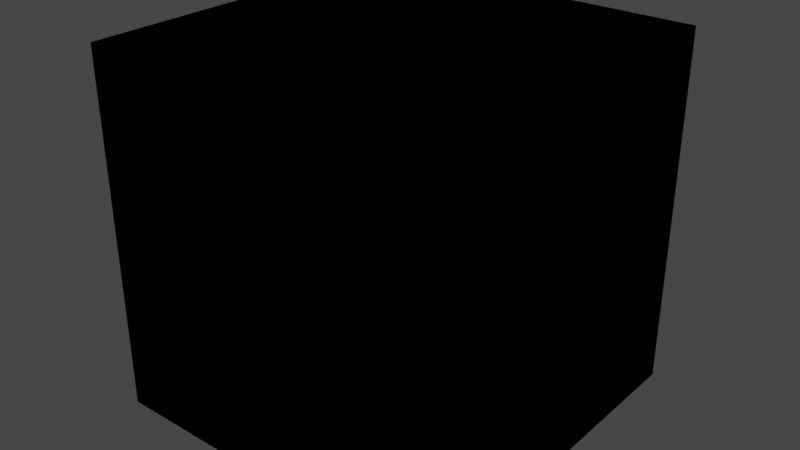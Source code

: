 # Source: Honkai_Impact_3.blend  (saved by Blender 3.6.13; exported with 4.5.12 LTS)
import bpy
from mathutils import Matrix  # noqa: F401  (used for matrix-valued properties, if any)

bpy.ops.wm.read_factory_settings(use_empty=True)
scene = bpy.context.scene
scene.name = 'Scene'

# ---- collections
col_idv_lvoxx_ls_cherry_external_michos_honkai_impact_3 = bpy.data.collections.new('idv.lvoxx.ls.cherry.external.michos.honkai-impact-3'); scene.collection.children.link(col_idv_lvoxx_ls_cherry_external_michos_honkai_impact_3)

# ---- materials (node trees are filled in below, after node groups)
mat_honkai_impact_3_honkai_impact_3 = bpy.data.materials.new('honkai-impact-3.Honkai_Impact_3')
mat_honkai_impact_3_honkai_impact_3.alpha_threshold = 0.0
mat_honkai_impact_3_honkai_impact_3.use_transparent_shadow = False
mat_honkai_impact_3_honkai_impact_3.roughness = 0.5
mat_honkai_impact_3_honkai_impact_3.line_color = (0.0, 0.0, 0.0, 1.0)

# ---- node groups
ng_seperate_lightmap = bpy.data.node_groups.new('Seperate Lightmap', 'ShaderNodeTree')
_N = ng_seperate_lightmap.nodes; _L = ng_seperate_lightmap.links
ng_hi3__seperate_head_lightmap = bpy.data.node_groups.new('HI3: Seperate Head Lightmap', 'ShaderNodeTree')
_s = ng_hi3__seperate_head_lightmap.interface.new_socket(name='Shadow', in_out='OUTPUT', socket_type='NodeSocketFloat')
_s = ng_hi3__seperate_head_lightmap.interface.new_socket(name='See-Through', in_out='OUTPUT', socket_type='NodeSocketFloat')
_s = ng_hi3__seperate_head_lightmap.interface.new_socket(name='Lightmap', in_out='INPUT', socket_type='NodeSocketColor')
_s.default_value = (1.0, 1.0, 1.0, 1.0)
_s.hide_value = True
_N = ng_hi3__seperate_head_lightmap.nodes; _L = ng_hi3__seperate_head_lightmap.links
n0 = _N.new('NodeGroupInput'); n0.name = 'Group Input'; n0.location = (-250, -95)
n1 = _N.new('ShaderNodeGroup'); n1.name = 'Group'; n1.location = (0, 0)
n1.node_tree = ng_seperate_lightmap
n2 = _N.new('ShaderNodeInvert'); n2.name = 'Invert Color'; n2.location = (413, -99)
n2.inputs[0].default_value = 0.0
n3 = _N.new('NodeGroupOutput'); n3.name = 'Group Output'; n3.location = (807, -1)
_L.new(n0.outputs[0], n1.inputs[0])
_L.new(n1.outputs[0], n3.inputs[1])
_L.new(n2.outputs[0], n3.inputs[0])
_L.new(n1.outputs[1], n2.inputs[1])
n3.is_active_output = True
ng_hi3__seperate_hair_lightmap = bpy.data.node_groups.new('HI3: Seperate Hair Lightmap', 'ShaderNodeTree')
_s = ng_hi3__seperate_hair_lightmap.interface.new_socket(name='Shadow', in_out='OUTPUT', socket_type='NodeSocketFloat')
_s.hide_value = True
_s = ng_hi3__seperate_hair_lightmap.interface.new_socket(name='Highlight', in_out='OUTPUT', socket_type='NodeSocketFloat')
_s.hide_value = True
_s = ng_hi3__seperate_hair_lightmap.interface.new_socket(name='Lightmap', in_out='INPUT', socket_type='NodeSocketColor')
_s.default_value = (1.0, 1.0, 1.0, 1.0)
_s.hide_value = True
_N = ng_hi3__seperate_hair_lightmap.nodes; _L = ng_hi3__seperate_hair_lightmap.links
n0 = _N.new('NodeGroupInput'); n0.name = 'Group Input'; n0.location = (-250, -95)
n1 = _N.new('NodeGroupOutput'); n1.name = 'Group Output'; n1.location = (683, 0)
n2 = _N.new('ShaderNodeGroup'); n2.name = 'Group'; n2.location = (0, 0)
n2.node_tree = ng_seperate_lightmap
n3 = _N.new('ShaderNodeMath'); n3.name = 'Math.002'; n3.location = (472, 99)
n3.operation = 'GREATER_THAN'
n3.inputs[1].default_value = 0.1
_L.new(n0.outputs[0], n2.inputs[0])
_L.new(n2.outputs[2], n1.inputs[1])
_L.new(n3.outputs[0], n1.inputs[0])
_L.new(n2.outputs[1], n3.inputs[0])
n1.is_active_output = True
ng_hi3__seperate_body_lightmap = bpy.data.node_groups.new('HI3: Seperate Body Lightmap', 'ShaderNodeTree')
_s = ng_hi3__seperate_body_lightmap.interface.new_socket(name='Metal', in_out='OUTPUT', socket_type='NodeSocketFloat')
_s = ng_hi3__seperate_body_lightmap.interface.new_socket(name='Shadow', in_out='OUTPUT', socket_type='NodeSocketFloat')
_s = ng_hi3__seperate_body_lightmap.interface.new_socket(name='Lightmap', in_out='INPUT', socket_type='NodeSocketColor')
_s.default_value = (1.0, 1.0, 1.0, 1.0)
_s.hide_value = True
_N = ng_hi3__seperate_body_lightmap.nodes; _L = ng_hi3__seperate_body_lightmap.links
n0 = _N.new('ShaderNodeMath'); n0.name = 'Math'; n0.location = (198, 148)
n0.operation = 'GREATER_THAN'
n1 = _N.new('NodeGroupInput'); n1.name = 'Group Input'; n1.location = (-250, -95)
n2 = _N.new('ShaderNodeGroup'); n2.name = 'Group'; n2.location = (0, 0)
n2.node_tree = ng_seperate_lightmap
n3 = _N.new('ShaderNodeMath'); n3.name = 'Math.001'; n3.location = (193, -232)
n3.operation = 'MULTIPLY'
n3.inputs[1].default_value = 10.0
n4 = _N.new('ShaderNodeMath'); n4.name = 'Math.002'; n4.location = (404, -228)
n4.operation = 'GREATER_THAN'
n4.inputs[1].default_value = 0.02
n5 = _N.new('NodeGroupOutput'); n5.name = 'Group Output'; n5.location = (683, 0)
_L.new(n1.outputs[0], n2.inputs[0])
_L.new(n2.outputs[0], n0.inputs[0])
_L.new(n2.outputs[2], n0.inputs[1])
_L.new(n0.outputs[0], n5.inputs[0])
_L.new(n2.outputs[1], n3.inputs[0])
_L.new(n3.outputs[0], n4.inputs[0])
_L.new(n4.outputs[0], n5.inputs[1])
n5.is_active_output = True
ng_hi3__seperate_head_colormap = bpy.data.node_groups.new('HI3: Seperate Head Colormap', 'ShaderNodeTree')
_s = ng_hi3__seperate_head_colormap.interface.new_socket(name='Blush', in_out='OUTPUT', socket_type='NodeSocketFloat')
_s = ng_hi3__seperate_head_colormap.interface.new_socket(name='Mood Down', in_out='OUTPUT', socket_type='NodeSocketFloat')
_s = ng_hi3__seperate_head_colormap.interface.new_socket(name='Lightmap', in_out='INPUT', socket_type='NodeSocketColor')
_s.default_value = (1.0, 1.0, 1.0, 1.0)
_s.hide_value = True
_N = ng_hi3__seperate_head_colormap.nodes; _L = ng_hi3__seperate_head_colormap.links
n0 = _N.new('NodeGroupInput'); n0.name = 'Group Input'; n0.location = (-250, -95)
n1 = _N.new('ShaderNodeGroup'); n1.name = 'Group'; n1.location = (0, 0)
n1.node_tree = ng_seperate_lightmap
n2 = _N.new('NodeGroupOutput'); n2.name = 'Group Output'; n2.location = (682, -6)
_L.new(n0.outputs[0], n1.inputs[0])
_L.new(n1.outputs[1], n2.inputs[1])
_L.new(n1.outputs[0], n2.inputs[0])
n2.is_active_output = True
ng_add_fake_bright_color = bpy.data.node_groups.new('Add Fake Bright Color', 'ShaderNodeTree')
_N = ng_add_fake_bright_color.nodes; _L = ng_add_fake_bright_color.links
ng_hi3__add_color_from_colormap = bpy.data.node_groups.new('HI3: Add Color From Colormap', 'ShaderNodeTree')
_s = ng_hi3__add_color_from_colormap.interface.new_socket(name='Color', in_out='OUTPUT', socket_type='NodeSocketColor')
_s.default_value = (0.0, 0.0, 0.0, 0.0)
_s = ng_hi3__add_color_from_colormap.interface.new_socket(name='Original Color', in_out='INPUT', socket_type='NodeSocketColor')
_s.default_value = (1.0, 1.0, 1.0, 1.0)
_s.hide_value = True
_s = ng_hi3__add_color_from_colormap.interface.new_socket(name='Factor', in_out='INPUT', socket_type='NodeSocketFloat')
_s.subtype = 'FACTOR'
_s.min_value = 0.0
_s.max_value = 1.0
_s = ng_hi3__add_color_from_colormap.interface.new_socket(name='Bright Mask', in_out='INPUT', socket_type='NodeSocketFloat')
_s.subtype = 'FACTOR'
_s.min_value = 0.0
_s.max_value = 1.0
_s.hide_value = True
_s = ng_hi3__add_color_from_colormap.interface.new_socket(name='Bright Color', in_out='INPUT', socket_type='NodeSocketColor')
_s.default_value = (1.0, 1.0, 1.0, 1.0)
_N = ng_hi3__add_color_from_colormap.nodes; _L = ng_hi3__add_color_from_colormap.links
n0 = _N.new('NodeGroupInput'); n0.name = 'Group Input'; n0.location = (-225, -53)
n1 = _N.new('ShaderNodeGroup'); n1.name = 'Group'; n1.location = (0, 0)
n1.node_tree = ng_add_fake_bright_color
n2 = _N.new('NodeGroupOutput'); n2.name = 'Group Output'; n2.location = (190, 0)
_L.new(n0.outputs[0], n1.inputs[0])
_L.new(n0.outputs[2], n1.inputs[2])
_L.new(n0.outputs[3], n1.inputs[3])
_L.new(n1.outputs[0], n2.inputs[0])
_L.new(n0.outputs[1], n1.inputs[1])
n2.is_active_output = True
ng_add_fake_shadow_color = bpy.data.node_groups.new('Add Fake Shadow Color', 'ShaderNodeTree')
_N = ng_add_fake_shadow_color.nodes; _L = ng_add_fake_shadow_color.links
ng_hi3__add_shadow_from_lightmap = bpy.data.node_groups.new('HI3: Add Shadow From Lightmap', 'ShaderNodeTree')
_s = ng_hi3__add_shadow_from_lightmap.interface.new_socket(name='Color', in_out='OUTPUT', socket_type='NodeSocketColor')
_s.default_value = (0.0, 0.0, 0.0, 0.0)
_s = ng_hi3__add_shadow_from_lightmap.interface.new_socket(name='Original Color', in_out='INPUT', socket_type='NodeSocketColor')
_s.default_value = (1.0, 1.0, 1.0, 1.0)
_s.hide_value = True
_s = ng_hi3__add_shadow_from_lightmap.interface.new_socket(name='Shadow', in_out='INPUT', socket_type='NodeSocketFloat')
_s.subtype = 'FACTOR'
_s.min_value = 0.0
_s.max_value = 1.0
_s = ng_hi3__add_shadow_from_lightmap.interface.new_socket(name='Shadow Color', in_out='INPUT', socket_type='NodeSocketColor')
_s.default_value = (1.0, 1.0, 1.0, 1.0)
_N = ng_hi3__add_shadow_from_lightmap.nodes; _L = ng_hi3__add_shadow_from_lightmap.links
n0 = _N.new('NodeGroupOutput'); n0.name = 'Group Output'; n0.location = (190, 0)
n1 = _N.new('ShaderNodeGroup'); n1.name = 'Group'; n1.location = (0, 0)
n1.node_tree = ng_add_fake_shadow_color
n1.inputs[1].default_value = 0.0
n2 = _N.new('NodeGroupInput'); n2.name = 'Group Input'; n2.location = (-200, -51)
_L.new(n2.outputs[0], n1.inputs[0])
_L.new(n2.outputs[1], n1.inputs[2])
_L.new(n2.outputs[2], n1.inputs[3])
_L.new(n1.outputs[0], n0.inputs[0])
n0.is_active_output = True
ng_set_color_from_lightmap = bpy.data.node_groups.new('Set Color From LightMap', 'ShaderNodeTree')
_N = ng_set_color_from_lightmap.nodes; _L = ng_set_color_from_lightmap.links
ng_hi3__body_color_from_lightmap = bpy.data.node_groups.new('HI3: Body Color From Lightmap', 'ShaderNodeTree')
_s = ng_hi3__body_color_from_lightmap.interface.new_socket(name='Color Map', in_out='OUTPUT', socket_type='NodeSocketColor')
_s.default_value = (0.0, 0.0, 0.0, 0.0)
_s = ng_hi3__body_color_from_lightmap.interface.new_socket(name='Lighmap Alpha', in_out='INPUT', socket_type='NodeSocketFloat')
_s.min_value = 0.0
_s.max_value = 1.0
_s = ng_hi3__body_color_from_lightmap.interface.new_socket(name='Map 1', in_out='INPUT', socket_type='NodeSocketColor')
_s = ng_hi3__body_color_from_lightmap.interface.new_socket(name='Map 2', in_out='INPUT', socket_type='NodeSocketColor')
_s = ng_hi3__body_color_from_lightmap.interface.new_socket(name='Map 3', in_out='INPUT', socket_type='NodeSocketColor')
_s = ng_hi3__body_color_from_lightmap.interface.new_socket(name='Map 4', in_out='INPUT', socket_type='NodeSocketColor')
_s = ng_hi3__body_color_from_lightmap.interface.new_socket(name='Map 5', in_out='INPUT', socket_type='NodeSocketColor')
_s = ng_hi3__body_color_from_lightmap.interface.new_socket(name='Range 1', in_out='INPUT', socket_type='NodeSocketFloat')
_s.subtype = 'FACTOR'
_s.default_value = 0.1
_s.min_value = 0.0
_s.max_value = 1.0
_s = ng_hi3__body_color_from_lightmap.interface.new_socket(name='Range 2', in_out='INPUT', socket_type='NodeSocketFloat')
_s.subtype = 'FACTOR'
_s.default_value = 0.3
_s.min_value = 0.0
_s.max_value = 1.0
_s = ng_hi3__body_color_from_lightmap.interface.new_socket(name='Range 3', in_out='INPUT', socket_type='NodeSocketFloat')
_s.subtype = 'FACTOR'
_s.default_value = 0.45
_s.min_value = 0.0
_s.max_value = 1.0
_s = ng_hi3__body_color_from_lightmap.interface.new_socket(name='Range 4', in_out='INPUT', socket_type='NodeSocketFloat')
_s.subtype = 'FACTOR'
_s.default_value = 0.7
_s.min_value = 0.0
_s.max_value = 1.0
_N = ng_hi3__body_color_from_lightmap.nodes; _L = ng_hi3__body_color_from_lightmap.links
n0 = _N.new('NodeGroupOutput'); n0.name = 'Group Output'; n0.location = (190, 0)
n1 = _N.new('ShaderNodeGroup'); n1.name = 'Group.001'; n1.location = (0, 0)
n1.node_tree = ng_set_color_from_lightmap
n2 = _N.new('NodeGroupInput'); n2.name = 'Group Input'; n2.location = (-200, -54)
_L.new(n2.outputs[0], n1.inputs[0])
_L.new(n2.outputs[1], n1.inputs[1])
_L.new(n2.outputs[2], n1.inputs[2])
_L.new(n2.outputs[3], n1.inputs[3])
_L.new(n2.outputs[4], n1.inputs[4])
_L.new(n2.outputs[5], n1.inputs[5])
_L.new(n2.outputs[6], n1.inputs[6])
_L.new(n2.outputs[7], n1.inputs[7])
_L.new(n2.outputs[8], n1.inputs[8])
_L.new(n2.outputs[9], n1.inputs[9])
_L.new(n1.outputs[0], n0.inputs[0])
n0.is_active_output = True
ng_add_outline_from_lightmap = bpy.data.node_groups.new('Add Outline From Lightmap', 'ShaderNodeTree')
_N = ng_add_outline_from_lightmap.nodes; _L = ng_add_outline_from_lightmap.links
ng_hi3__add_outline_from_lightmap = bpy.data.node_groups.new('HI3: Add Outline From Lightmap', 'ShaderNodeTree')
_s = ng_hi3__add_outline_from_lightmap.interface.new_socket(name='Outline', in_out='OUTPUT', socket_type='NodeSocketShader')
_s = ng_hi3__add_outline_from_lightmap.interface.new_socket(name='Lighmap Alpha', in_out='INPUT', socket_type='NodeSocketFloat')
_s.min_value = 0.0
_s.max_value = 1.0
_s = ng_hi3__add_outline_from_lightmap.interface.new_socket(name='Map 1', in_out='INPUT', socket_type='NodeSocketColor')
_s = ng_hi3__add_outline_from_lightmap.interface.new_socket(name='Map 2', in_out='INPUT', socket_type='NodeSocketColor')
_s = ng_hi3__add_outline_from_lightmap.interface.new_socket(name='Map 3', in_out='INPUT', socket_type='NodeSocketColor')
_s = ng_hi3__add_outline_from_lightmap.interface.new_socket(name='Map 4', in_out='INPUT', socket_type='NodeSocketColor')
_s = ng_hi3__add_outline_from_lightmap.interface.new_socket(name='Map 5', in_out='INPUT', socket_type='NodeSocketColor')
_s = ng_hi3__add_outline_from_lightmap.interface.new_socket(name='Range 1', in_out='INPUT', socket_type='NodeSocketFloat')
_s.subtype = 'FACTOR'
_s.default_value = 0.1
_s.min_value = 0.0
_s.max_value = 1.0
_s = ng_hi3__add_outline_from_lightmap.interface.new_socket(name='Range 2', in_out='INPUT', socket_type='NodeSocketFloat')
_s.subtype = 'FACTOR'
_s.default_value = 0.3
_s.min_value = 0.0
_s.max_value = 1.0
_s = ng_hi3__add_outline_from_lightmap.interface.new_socket(name='Range 3', in_out='INPUT', socket_type='NodeSocketFloat')
_s.subtype = 'FACTOR'
_s.default_value = 0.45
_s.min_value = 0.0
_s.max_value = 1.0
_s = ng_hi3__add_outline_from_lightmap.interface.new_socket(name='Range 4', in_out='INPUT', socket_type='NodeSocketFloat')
_s.subtype = 'FACTOR'
_s.default_value = 0.7
_s.min_value = 0.0
_s.max_value = 1.0
_N = ng_hi3__add_outline_from_lightmap.nodes; _L = ng_hi3__add_outline_from_lightmap.links
n0 = _N.new('NodeGroupOutput'); n0.name = 'Group Output'; n0.location = (329, 147)
n1 = _N.new('NodeGroupInput'); n1.name = 'Group Input'; n1.location = (-117, 92)
n2 = _N.new('ShaderNodeGroup'); n2.name = 'Group'; n2.location = (139, 147)
n2.node_tree = ng_add_outline_from_lightmap
_L.new(n1.outputs[0], n2.inputs[0])
_L.new(n1.outputs[1], n2.inputs[1])
_L.new(n1.outputs[2], n2.inputs[2])
_L.new(n1.outputs[3], n2.inputs[3])
_L.new(n1.outputs[4], n2.inputs[4])
_L.new(n1.outputs[5], n2.inputs[5])
_L.new(n1.outputs[6], n2.inputs[6])
_L.new(n1.outputs[7], n2.inputs[7])
_L.new(n1.outputs[8], n2.inputs[8])
_L.new(n1.outputs[9], n2.inputs[9])
_L.new(n2.outputs[0], n0.inputs[0])
n0.is_active_output = True

# ---- material node trees
mat_honkai_impact_3_honkai_impact_3.use_nodes = True; mat_honkai_impact_3_honkai_impact_3.node_tree.nodes.clear()
_N = mat_honkai_impact_3_honkai_impact_3.node_tree.nodes; _L = mat_honkai_impact_3_honkai_impact_3.node_tree.links
n0 = _N.new('ShaderNodeOutputMaterial'); n0.name = 'Material Output'; n0.location = (300, 300)
n1 = _N.new('ShaderNodeGroup'); n1.name = 'Group.004'; n1.location = (-390, 710)
n1.width = 217
n1.node_tree = ng_hi3__seperate_head_lightmap
n1.inputs[0].default_value = (1.0, 1.0, 1.0, 1.0)
n2 = _N.new('ShaderNodeGroup'); n2.name = 'Group.005'; n2.location = (114, 559)
n2.width = 208
n2.node_tree = ng_hi3__seperate_hair_lightmap
n2.inputs[0].default_value = (1.0, 1.0, 1.0, 1.0)
n3 = _N.new('ShaderNodeGroup'); n3.name = 'Group.002'; n3.location = (-138, 559)
n3.width = 208
n3.node_tree = ng_hi3__seperate_body_lightmap
n3.inputs[0].default_value = (1.0, 1.0, 1.0, 1.0)
n4 = _N.new('ShaderNodeGroup'); n4.name = 'Group.003'; n4.location = (-396, 559)
n4.width = 229
n4.node_tree = ng_hi3__seperate_head_colormap
n4.inputs[0].default_value = (1.0, 1.0, 1.0, 1.0)
n5 = _N.new('ShaderNodeGroup'); n5.name = 'Group.007'; n5.location = (-310, 364)
n5.width = 225
n5.node_tree = ng_hi3__add_color_from_colormap
n5.inputs[0].default_value = (1.0, 1.0, 1.0, 1.0)
n5.inputs[1].default_value = 0.0
n5.inputs[2].default_value = 0.0
n5.inputs[3].default_value = (1.0, 1.0, 1.0, 1.0)
n6 = _N.new('ShaderNodeGroup'); n6.name = 'Group.006'; n6.location = (-599, 362)
n6.width = 227
n6.node_tree = ng_hi3__add_shadow_from_lightmap
n6.inputs[0].default_value = (1.0, 1.0, 1.0, 1.0)
n6.inputs[1].default_value = 0.0
n6.inputs[2].default_value = (1.0, 1.0, 1.0, 1.0)
n7 = _N.new('ShaderNodeGroup'); n7.name = 'Group.001'; n7.location = (-10, 371)
n7.width = 190
n7.node_tree = ng_hi3__body_color_from_lightmap
n7.inputs[0].default_value = 0.0
n7.inputs[1].default_value = (0.0, 0.0, 0.0, 1.0)
n7.inputs[2].default_value = (0.0, 0.0, 0.0, 1.0)
n7.inputs[3].default_value = (0.0, 0.0, 0.0, 1.0)
n7.inputs[4].default_value = (0.0, 0.0, 0.0, 1.0)
n7.inputs[5].default_value = (0.0, 0.0, 0.0, 1.0)
n7.inputs[6].default_value = 0.1
n7.inputs[7].default_value = 0.3
n7.inputs[8].default_value = 0.45
n7.inputs[9].default_value = 0.7
n8 = _N.new('ShaderNodeGroup'); n8.name = 'Group'; n8.location = (-247, 184)
n8.node_tree = ng_hi3__add_outline_from_lightmap
n8.inputs[0].default_value = 0.0
n8.inputs[1].default_value = (0.0, 0.0, 0.0, 1.0)
n8.inputs[2].default_value = (0.0, 0.0, 0.0, 1.0)
n8.inputs[3].default_value = (0.0, 0.0, 0.0, 1.0)
n8.inputs[4].default_value = (0.0, 0.0, 0.0, 1.0)
n8.inputs[5].default_value = (0.0, 0.0, 0.0, 1.0)
n8.inputs[6].default_value = 0.1
n8.inputs[7].default_value = 0.3
n8.inputs[8].default_value = 0.45
n8.inputs[9].default_value = 0.7
n0.is_active_output = True

# ---- world
world_world = bpy.data.worlds.new('World'); scene.world = world_world
world_world.use_nodes = True; world_world.node_tree.nodes.clear()
_N = world_world.node_tree.nodes; _L = world_world.node_tree.links
n0 = _N.new('ShaderNodeOutputWorld'); n0.name = 'World Output'; n0.location = (300, 300)
n1 = _N.new('ShaderNodeBackground'); n1.name = 'Background'; n1.location = (10, 300)
n1.inputs[0].default_value = (0.05088, 0.05088, 0.05088, 1.0)
_L.new(n1.outputs[0], n0.inputs[0])
n0.is_active_output = True
world_world.color = (0.05088, 0.05088, 0.05088)
world_world.use_sun_shadow = False
world_world.sun_shadow_jitter_overblur = 0.0

# ---- meshes
me_cube = bpy.data.meshes.new('Cube')
me_cube.from_pydata([(1.0, 1.0, 1.0), (1.0, 1.0, -1.0), (1.0, -1.0, 1.0), (1.0, -1.0, -1.0), (-1.0, 1.0, 1.0), (-1.0, 1.0, -1.0), (-1.0, -1.0, 1.0), (-1.0, -1.0, -1.0)], [], [(0, 4, 6, 2), (3, 2, 6, 7), (7, 6, 4, 5), (5, 1, 3, 7), (1, 0, 2, 3), (5, 4, 0, 1)])
_uv = me_cube.uv_layers.new(name='UVMap')
_uv.uv.foreach_set('vector', [0.625, 0.5, 0.875, 0.5, 0.875, 0.75, 0.625, 0.75, 0.375, 0.75, 0.625, 0.75, 0.625, 1.0, 0.375, 1.0, 0.375, 0.0, 0.625, 0.0, 0.625, 0.25, 0.375, 0.25, 0.125, 0.5, 0.375, 0.5, 0.375, 0.75, 0.125, 0.75, 0.375, 0.5, 0.625, 0.5, 0.625, 0.75, 0.375, 0.75, 0.375, 0.25, 0.625, 0.25, 0.625, 0.5, 0.375, 0.5])
me_cube.materials.append(mat_honkai_impact_3_honkai_impact_3)
me_cube.use_mirror_vertex_groups = False
me_cube.update()

# ---- objects
ob_honkai_impact_3 = bpy.data.objects.new('Honkai_Impact_3', me_cube)

# ---- transforms, parenting, visibility, modifiers, constraints
ob_honkai_impact_3.location = (0.0, 0.0, 0.0)
ob_honkai_impact_3.lock_rotations_4d = False
ob_honkai_impact_3.empty_display_type = 'ARROWS'
ob_honkai_impact_3.lineart.crease_threshold = 0.0

# ---- collection membership
col_idv_lvoxx_ls_cherry_external_michos_honkai_impact_3.objects.link(ob_honkai_impact_3)

# ---- scene / render settings (as saved in the file)
scene.frame_start = 1; scene.frame_end = 250; scene.frame_set(1)
scene.render.engine = 'BLENDER_EEVEE_NEXT'
scene.cycles.sampling_pattern = 'TABULATED_SOBOL'
scene.view_settings.view_transform = 'Filmic'
bpy.context.view_layer.update()

# ---- added for rendering (the .blend has no active camera and no usable light): camera, sun
cam_auto = bpy.data.cameras.new('AutoCamera')
cam_auto.lens = 50.0
cam_auto.sensor_width = 36.0
cam_auto.clip_end = 1000.0
ob_auto_camera = bpy.data.objects.new('AutoCamera', cam_auto)
scene.collection.objects.link(ob_auto_camera)
ob_auto_camera.location = (3.20507, -3.84609, 2.56406)
ob_auto_camera.rotation_euler = (1.09748, -7.21219e-08, 0.694738)
scene.camera = ob_auto_camera
light_auto_sun = bpy.data.lights.new('AutoSun', 'SUN')
light_auto_sun.energy = 3.0
light_auto_sun.angle = 0.0523599
ob_auto_sun = bpy.data.objects.new('AutoSun', light_auto_sun)
scene.collection.objects.link(ob_auto_sun)
ob_auto_sun.rotation_euler = (0.872665, 0.174533, 0.523599)
bpy.context.view_layer.update()
